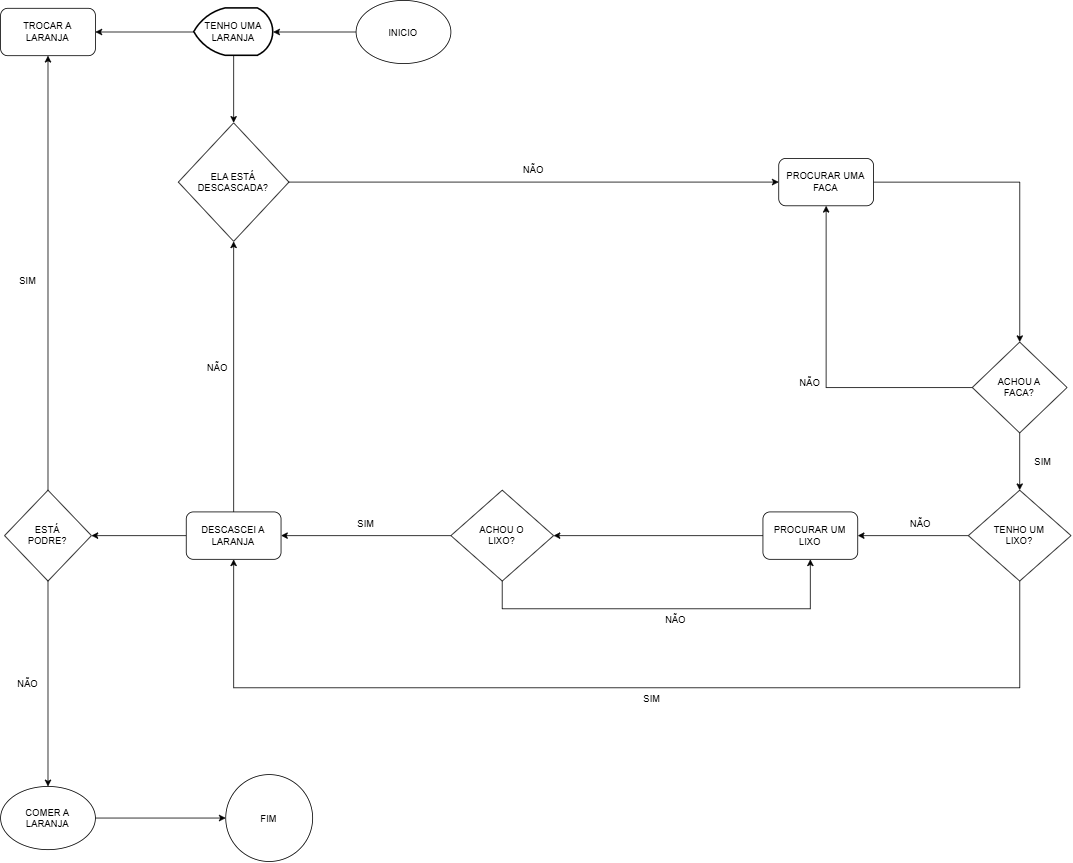

The diagram above was exported from draw.io. Its source (the exported page's mxGraphModel, read from the mxfile embedded in the PNG):
<mxGraphModel dx="2712" dy="1047" grid="1" gridSize="10" guides="1" tooltips="1" connect="1" arrows="1" fold="1" page="1" pageScale="1" pageWidth="827" pageHeight="1169" math="0" shadow="0">
  <root>
    <mxCell id="0" />
    <mxCell id="1" parent="0" />
    <mxCell id="9oFE2Iwj-lmAhUUbPOVN-97" edge="1" parent="1" source="9oFE2Iwj-lmAhUUbPOVN-2" style="edgeStyle=orthogonalEdgeStyle;rounded=0;orthogonalLoop=1;jettySize=auto;html=1;" target="9oFE2Iwj-lmAhUUbPOVN-96">
      <mxGeometry relative="1" as="geometry" />
    </mxCell>
    <mxCell id="9oFE2Iwj-lmAhUUbPOVN-2" parent="1" style="ellipse;whiteSpace=wrap;html=1;shapeInside=1;" value="COMER A LARANJA" vertex="1">
      <mxGeometry height="80" width="120" x="-545" y="1025" as="geometry" />
    </mxCell>
    <mxCell id="9oFE2Iwj-lmAhUUbPOVN-30" edge="1" parent="1" source="9oFE2Iwj-lmAhUUbPOVN-11" style="edgeStyle=orthogonalEdgeStyle;rounded=0;orthogonalLoop=1;jettySize=auto;html=1;" target="9oFE2Iwj-lmAhUUbPOVN-59">
      <mxGeometry relative="1" as="geometry">
        <mxPoint x="680" y="520" as="targetPoint" />
      </mxGeometry>
    </mxCell>
    <mxCell id="9oFE2Iwj-lmAhUUbPOVN-11" parent="1" style="rounded=1;whiteSpace=wrap;html=1;" value="PROCURAR UMA FACA" vertex="1">
      <mxGeometry height="60" width="120" x="440" y="230" as="geometry" />
    </mxCell>
    <mxCell id="9oFE2Iwj-lmAhUUbPOVN-13" parent="1" style="text;html=1;whiteSpace=wrap;strokeColor=none;fillColor=none;align=center;verticalAlign=middle;rounded=0;" value="NÃO" vertex="1">
      <mxGeometry height="30" width="60" x="100" y="230" as="geometry" />
    </mxCell>
    <mxCell id="9oFE2Iwj-lmAhUUbPOVN-19" parent="1" style="text;html=1;whiteSpace=wrap;strokeColor=none;fillColor=none;align=center;verticalAlign=middle;rounded=0;" value="NÃO" vertex="1">
      <mxGeometry height="30" width="60" x="450" y="500" as="geometry" />
    </mxCell>
    <mxCell id="9oFE2Iwj-lmAhUUbPOVN-78" edge="1" parent="1" source="9oFE2Iwj-lmAhUUbPOVN-20" style="edgeStyle=orthogonalEdgeStyle;rounded=0;orthogonalLoop=1;jettySize=auto;html=1;" target="9oFE2Iwj-lmAhUUbPOVN-68">
      <mxGeometry relative="1" as="geometry" />
    </mxCell>
    <mxCell id="9oFE2Iwj-lmAhUUbPOVN-88" edge="1" parent="1" source="9oFE2Iwj-lmAhUUbPOVN-20" style="edgeStyle=orthogonalEdgeStyle;rounded=0;orthogonalLoop=1;jettySize=auto;html=1;" target="9oFE2Iwj-lmAhUUbPOVN-38">
      <mxGeometry relative="1" as="geometry">
        <Array as="points">
          <mxPoint x="745" y="900" />
          <mxPoint x="-250" y="900" />
        </Array>
      </mxGeometry>
    </mxCell>
    <mxCell id="9oFE2Iwj-lmAhUUbPOVN-20" parent="1" style="rhombus;whiteSpace=wrap;html=1;shapeInside=1;" value="TENHO UM LIXO?" vertex="1">
      <mxGeometry height="115" width="130" x="680" y="650" as="geometry" />
    </mxCell>
    <mxCell id="9oFE2Iwj-lmAhUUbPOVN-120" edge="1" parent="1" source="9oFE2Iwj-lmAhUUbPOVN-38" style="edgeStyle=orthogonalEdgeStyle;rounded=0;orthogonalLoop=1;jettySize=auto;html=1;" target="9oFE2Iwj-lmAhUUbPOVN-51">
      <mxGeometry relative="1" as="geometry" />
    </mxCell>
    <mxCell id="9oFE2Iwj-lmAhUUbPOVN-122" edge="1" parent="1" source="9oFE2Iwj-lmAhUUbPOVN-38" style="edgeStyle=orthogonalEdgeStyle;rounded=0;orthogonalLoop=1;jettySize=auto;html=1;" target="9oFE2Iwj-lmAhUUbPOVN-104">
      <mxGeometry relative="1" as="geometry" />
    </mxCell>
    <mxCell id="9oFE2Iwj-lmAhUUbPOVN-38" parent="1" style="rounded=1;whiteSpace=wrap;html=1;" value="DESCASCEI A LARANJA" vertex="1">
      <mxGeometry height="60" width="120" x="-310" y="677.5" as="geometry" />
    </mxCell>
    <mxCell id="9oFE2Iwj-lmAhUUbPOVN-42" parent="1" style="text;html=1;whiteSpace=wrap;strokeColor=none;fillColor=none;align=center;verticalAlign=middle;rounded=0;" value="NÃO" vertex="1">
      <mxGeometry height="30" width="60" x="280" y="800" as="geometry" />
    </mxCell>
    <mxCell id="9oFE2Iwj-lmAhUUbPOVN-114" edge="1" parent="1" source="9oFE2Iwj-lmAhUUbPOVN-51" style="edgeStyle=orthogonalEdgeStyle;rounded=0;orthogonalLoop=1;jettySize=auto;html=1;" target="9oFE2Iwj-lmAhUUbPOVN-2">
      <mxGeometry relative="1" as="geometry" />
    </mxCell>
    <mxCell id="9oFE2Iwj-lmAhUUbPOVN-116" edge="1" parent="1" source="9oFE2Iwj-lmAhUUbPOVN-51" style="edgeStyle=orthogonalEdgeStyle;rounded=0;orthogonalLoop=1;jettySize=auto;html=1;" target="9oFE2Iwj-lmAhUUbPOVN-52">
      <mxGeometry relative="1" as="geometry">
        <Array as="points">
          <mxPoint x="-490" y="70" />
        </Array>
      </mxGeometry>
    </mxCell>
    <mxCell id="9oFE2Iwj-lmAhUUbPOVN-51" parent="1" style="rhombus;whiteSpace=wrap;html=1;shapeInside=1;" value="ESTÁ PODRE?" vertex="1">
      <mxGeometry height="115" width="110" x="-540" y="650" as="geometry" />
    </mxCell>
    <mxCell id="9oFE2Iwj-lmAhUUbPOVN-52" parent="1" style="rounded=1;whiteSpace=wrap;html=1;" value="TROCAR A LARANJA" vertex="1">
      <mxGeometry height="60" width="120" x="-545" y="40" as="geometry" />
    </mxCell>
    <mxCell id="9oFE2Iwj-lmAhUUbPOVN-60" edge="1" parent="1" style="edgeStyle=orthogonalEdgeStyle;rounded=0;orthogonalLoop=1;jettySize=auto;html=1;" target="9oFE2Iwj-lmAhUUbPOVN-59" value="">
      <mxGeometry relative="1" as="geometry">
        <mxPoint x="740" y="560" as="sourcePoint" />
        <mxPoint x="740" y="650" as="targetPoint" />
      </mxGeometry>
    </mxCell>
    <mxCell id="9oFE2Iwj-lmAhUUbPOVN-63" edge="1" parent="1" source="9oFE2Iwj-lmAhUUbPOVN-59" style="edgeStyle=orthogonalEdgeStyle;rounded=0;orthogonalLoop=1;jettySize=auto;html=1;" target="9oFE2Iwj-lmAhUUbPOVN-20">
      <mxGeometry relative="1" as="geometry" />
    </mxCell>
    <mxCell id="9oFE2Iwj-lmAhUUbPOVN-91" edge="1" parent="1" source="9oFE2Iwj-lmAhUUbPOVN-59" style="edgeStyle=orthogonalEdgeStyle;rounded=0;orthogonalLoop=1;jettySize=auto;html=1;" target="9oFE2Iwj-lmAhUUbPOVN-11">
      <mxGeometry relative="1" as="geometry" />
    </mxCell>
    <mxCell id="9oFE2Iwj-lmAhUUbPOVN-59" parent="1" style="rhombus;whiteSpace=wrap;html=1;shapeInside=1;" value="ACHOU A FACA?" vertex="1">
      <mxGeometry height="115" width="120" x="685" y="462.5" as="geometry" />
    </mxCell>
    <mxCell id="9oFE2Iwj-lmAhUUbPOVN-86" edge="1" parent="1" source="9oFE2Iwj-lmAhUUbPOVN-68" style="edgeStyle=orthogonalEdgeStyle;rounded=0;orthogonalLoop=1;jettySize=auto;html=1;" target="9oFE2Iwj-lmAhUUbPOVN-80">
      <mxGeometry relative="1" as="geometry" />
    </mxCell>
    <mxCell id="9oFE2Iwj-lmAhUUbPOVN-68" parent="1" style="rounded=1;whiteSpace=wrap;html=1;" value="PROCURAR UM LIXO" vertex="1">
      <mxGeometry height="60" width="120" x="420" y="677.5" as="geometry" />
    </mxCell>
    <mxCell id="9oFE2Iwj-lmAhUUbPOVN-82" edge="1" parent="1" source="9oFE2Iwj-lmAhUUbPOVN-80" style="edgeStyle=orthogonalEdgeStyle;rounded=0;orthogonalLoop=1;jettySize=auto;html=1;" target="9oFE2Iwj-lmAhUUbPOVN-38">
      <mxGeometry relative="1" as="geometry" />
    </mxCell>
    <mxCell id="9oFE2Iwj-lmAhUUbPOVN-85" edge="1" parent="1" source="9oFE2Iwj-lmAhUUbPOVN-80" style="edgeStyle=orthogonalEdgeStyle;rounded=0;orthogonalLoop=1;jettySize=auto;html=1;" target="9oFE2Iwj-lmAhUUbPOVN-68">
      <mxGeometry relative="1" as="geometry">
        <Array as="points">
          <mxPoint x="90" y="800.07" />
          <mxPoint x="480" y="800.07" />
        </Array>
      </mxGeometry>
    </mxCell>
    <mxCell id="9oFE2Iwj-lmAhUUbPOVN-80" parent="1" style="rhombus;whiteSpace=wrap;html=1;shapeInside=1;" value="ACHOU O LIXO?" vertex="1">
      <mxGeometry height="115" width="130" x="25" y="650" as="geometry" />
    </mxCell>
    <mxCell id="9oFE2Iwj-lmAhUUbPOVN-87" parent="1" style="text;html=1;whiteSpace=wrap;strokeColor=none;fillColor=none;align=center;verticalAlign=middle;rounded=0;" value="NÃO" vertex="1">
      <mxGeometry height="30" width="60" x="590" y="677.5" as="geometry" />
    </mxCell>
    <mxCell id="9oFE2Iwj-lmAhUUbPOVN-89" parent="1" style="text;html=1;whiteSpace=wrap;strokeColor=none;fillColor=none;align=center;verticalAlign=middle;rounded=0;" value="SIM" vertex="1">
      <mxGeometry height="30" width="60" x="250" y="900" as="geometry" />
    </mxCell>
    <mxCell id="9oFE2Iwj-lmAhUUbPOVN-92" parent="1" style="text;html=1;whiteSpace=wrap;strokeColor=none;fillColor=none;align=center;verticalAlign=middle;rounded=0;" value="SIM" vertex="1">
      <mxGeometry height="30" width="60" x="745" y="599" as="geometry" />
    </mxCell>
    <mxCell id="9oFE2Iwj-lmAhUUbPOVN-102" edge="1" parent="1" source="9oFE2Iwj-lmAhUUbPOVN-94" style="edgeStyle=orthogonalEdgeStyle;rounded=0;orthogonalLoop=1;jettySize=auto;html=1;" target="9oFE2Iwj-lmAhUUbPOVN-98">
      <mxGeometry relative="1" as="geometry" />
    </mxCell>
    <mxCell id="9oFE2Iwj-lmAhUUbPOVN-94" parent="1" style="ellipse;whiteSpace=wrap;html=1;shapeInside=1;" value="INICIO" vertex="1">
      <mxGeometry height="80" width="120" x="-95" y="30" as="geometry" />
    </mxCell>
    <mxCell id="9oFE2Iwj-lmAhUUbPOVN-96" parent="1" style="ellipse;whiteSpace=wrap;html=1;shapeInside=1;aspect=fixed;" value="FIM" vertex="1">
      <mxGeometry height="110" width="110" x="-260" y="1010" as="geometry" />
    </mxCell>
    <mxCell id="9oFE2Iwj-lmAhUUbPOVN-111" edge="1" parent="1" source="9oFE2Iwj-lmAhUUbPOVN-98" style="edgeStyle=orthogonalEdgeStyle;rounded=0;orthogonalLoop=1;jettySize=auto;html=1;" target="9oFE2Iwj-lmAhUUbPOVN-104">
      <mxGeometry relative="1" as="geometry" />
    </mxCell>
    <mxCell id="9oFE2Iwj-lmAhUUbPOVN-119" edge="1" parent="1" source="9oFE2Iwj-lmAhUUbPOVN-98" style="edgeStyle=orthogonalEdgeStyle;rounded=0;orthogonalLoop=1;jettySize=auto;html=1;" target="9oFE2Iwj-lmAhUUbPOVN-52">
      <mxGeometry relative="1" as="geometry" />
    </mxCell>
    <mxCell id="9oFE2Iwj-lmAhUUbPOVN-98" parent="1" style="strokeWidth=2;html=1;shape=mxgraph.flowchart.display;whiteSpace=wrap;" value="TENHO UMA LARANJA" vertex="1">
      <mxGeometry height="60" width="100" x="-300" y="40" as="geometry" />
    </mxCell>
    <mxCell id="9oFE2Iwj-lmAhUUbPOVN-112" edge="1" parent="1" source="9oFE2Iwj-lmAhUUbPOVN-104" style="edgeStyle=orthogonalEdgeStyle;rounded=0;orthogonalLoop=1;jettySize=auto;html=1;" target="9oFE2Iwj-lmAhUUbPOVN-11">
      <mxGeometry relative="1" as="geometry" />
    </mxCell>
    <mxCell id="9oFE2Iwj-lmAhUUbPOVN-104" parent="1" style="rhombus;whiteSpace=wrap;html=1;shapeInside=1;" value="ELA ESTÁ DESCASCADA?" vertex="1">
      <mxGeometry height="150" width="140" x="-320" y="185" as="geometry" />
    </mxCell>
    <mxCell id="9oFE2Iwj-lmAhUUbPOVN-121" parent="1" style="text;html=1;whiteSpace=wrap;strokeColor=none;fillColor=none;align=center;verticalAlign=middle;rounded=0;" value="SIM" vertex="1">
      <mxGeometry height="30" width="60" x="-540" y="370" as="geometry" />
    </mxCell>
    <mxCell id="9oFE2Iwj-lmAhUUbPOVN-123" parent="1" style="text;html=1;whiteSpace=wrap;strokeColor=none;fillColor=none;align=center;verticalAlign=middle;rounded=0;" value="NÃO" vertex="1">
      <mxGeometry height="30" width="60" x="-300" y="480" as="geometry" />
    </mxCell>
    <mxCell id="9oFE2Iwj-lmAhUUbPOVN-124" parent="1" style="text;html=1;whiteSpace=wrap;strokeColor=none;fillColor=none;align=center;verticalAlign=middle;rounded=0;" value="NÃO" vertex="1">
      <mxGeometry height="30" width="60" x="-540" y="880" as="geometry" />
    </mxCell>
    <mxCell id="9oFE2Iwj-lmAhUUbPOVN-126" parent="1" style="text;html=1;whiteSpace=wrap;strokeColor=none;fillColor=none;align=center;verticalAlign=middle;rounded=0;" value="SIM" vertex="1">
      <mxGeometry height="30" width="60" x="-112" y="677.5" as="geometry" />
    </mxCell>
  </root>
</mxGraphModel>